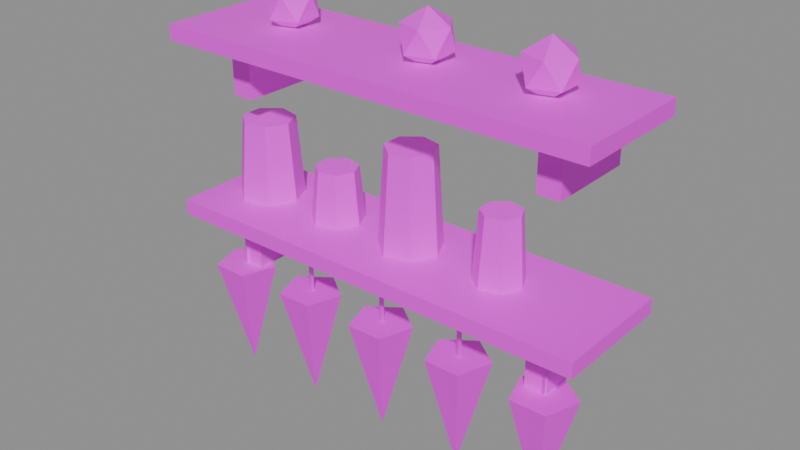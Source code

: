 # Source: prop.shelf_herbs.blend  (saved by Blender 5.2.45; exported with 4.5.12 LTS)
import bpy
from mathutils import Matrix  # noqa: F401  (used for matrix-valued properties, if any)

bpy.ops.wm.read_factory_settings(use_empty=True)
scene = bpy.context.scene
scene.name = 'Scene'

# ---- images (referenced by path relative to the original .blend; pixels are not part of the script)
import os
ASSET_DIR = os.environ.get("B2B_ASSET_DIR", "")  # directory of the original .blend (textures are referenced by path, not embedded)
HERE = os.path.dirname(os.path.abspath(__file__))  # packed textures are extracted next to this script under _unpacked/

def load_image(name, relpath, width, height, colorspace="sRGB"):
    """Load a texture the original file referenced (path relative to the .blend, or extracted next to this script)."""
    p = next((c for c in (os.path.join(HERE, relpath), os.path.join(ASSET_DIR, relpath)) if relpath and os.path.exists(c)), "")
    if p:
        img = bpy.data.images.load(p, check_existing=True)
        img.name = name
    else:  # same state as the original file: an image datablock whose file is absent (Cycles renders it pink)
        img = bpy.data.images.new(name, width, height)
        img.source = "FILE"
        img.filepath = "//" + (relpath or name)
    img.colorspace_settings.name = colorspace
    return img
img_palette_png = load_image('palette.png', 'palette.png', 1024, 1024, 'sRGB')

# ---- materials (node trees are filled in below, after node groups)
mat_palette = bpy.data.materials.new('palette')

# ---- material node trees
mat_palette.use_nodes = True; mat_palette.node_tree.nodes.clear()
_N = mat_palette.node_tree.nodes; _L = mat_palette.node_tree.links
n0 = _N.new('ShaderNodeBsdfPrincipled'); n0.name = 'Principled BSDF'; n0.location = (-200, 100)
n0.inputs[10].default_value = 0.005
n1 = _N.new('ShaderNodeOutputMaterial'); n1.name = 'Material Output'; n1.location = (200, 100)
n2 = _N.new('ShaderNodeTexImage'); n2.name = 'Image Texture'; n2.location = (0, 0)
n2.image = img_palette_png
n2.interpolation = 'Closest'
_L.new(n0.outputs[0], n1.inputs[0])
_L.new(n2.outputs[0], n0.inputs[0])
n1.is_active_output = True

# ---- meshes
me_shelf_herbs = bpy.data.meshes.new('shelf_herbs')
me_shelf_herbs.from_pydata([(-0.5, -0.28, 0.95), (-0.5, -0.28, 0.985), (-0.5, 0.0, 0.95), (-0.5, 0.0, 0.985), (0.5, -0.28, 0.95), (0.5, -0.28, 0.985), (0.5, 0.0, 0.95), (0.5, 0.0, 0.985), (-0.405, -0.2, 0.83), (-0.405, -0.2, 0.95), (-0.405, 0.0, 0.83), (-0.405, 0.0, 0.95), (-0.355, -0.2, 0.83), (-0.355, -0.2, 0.95), (-0.355, 0.0, 0.83), (-0.355, 0.0, 0.95), (0.355, -0.2, 0.83), (0.355, -0.2, 0.95), (0.355, 0.0, 0.83), (0.355, 0.0, 0.95), (0.405, -0.2, 0.83), (0.405, -0.2, 0.95), (0.405, 0.0, 0.83), (0.405, 0.0, 0.95), (-0.5, -0.28, 1.35), (-0.5, -0.28, 1.385), (-0.5, 0.0, 1.35), (-0.5, 0.0, 1.385), (0.5, -0.28, 1.35), (0.5, -0.28, 1.385), (0.5, 0.0, 1.35), (0.5, 0.0, 1.385), (-0.405, -0.2, 1.23), (-0.405, -0.2, 1.35), (-0.405, 0.0, 1.23), (-0.405, 0.0, 1.35), (-0.355, -0.2, 1.23), (-0.355, -0.2, 1.35), (-0.355, 0.0, 1.23), (-0.355, 0.0, 1.35), (0.355, -0.2, 1.23), (0.355, -0.2, 1.35), (0.355, 0.0, 1.23), (0.355, 0.0, 1.35), (0.405, -0.2, 1.23), (0.405, -0.2, 1.35), (0.405, 0.0, 1.23), (0.405, 0.0, 1.35), (-0.305, -0.13, 0.985), (-0.3332, -0.07136, 0.985), (-0.3426, -0.08309, 1.165), (-0.32, -0.13, 1.165), (-0.3332, -0.07136, 0.985), (-0.3967, -0.05688, 0.985), (-0.3934, -0.0715, 1.165), (-0.3426, -0.08309, 1.165), (-0.3967, -0.05688, 0.985), (-0.4476, -0.09746, 0.985), (-0.4341, -0.104, 1.165), (-0.3934, -0.0715, 1.165), (-0.4476, -0.09746, 0.985), (-0.4476, -0.1625, 0.985), (-0.4341, -0.156, 1.165), (-0.4341, -0.104, 1.165), (-0.4476, -0.1625, 0.985), (-0.3967, -0.2031, 0.985), (-0.3934, -0.1885, 1.165), (-0.4341, -0.156, 1.165), (-0.3967, -0.2031, 0.985), (-0.3332, -0.1886, 0.985), (-0.3426, -0.1769, 1.165), (-0.3934, -0.1885, 1.165), (-0.3332, -0.1886, 0.985), (-0.305, -0.13, 0.985), (-0.32, -0.13, 1.165), (-0.3426, -0.1769, 1.165), (-0.32, -0.13, 1.165), (-0.3426, -0.08309, 1.165), (-0.3934, -0.0715, 1.165), (-0.4341, -0.104, 1.165), (-0.4341, -0.156, 1.165), (-0.3934, -0.1885, 1.165), (-0.3426, -0.1769, 1.165), (-0.12, -0.13, 0.985), (-0.1426, -0.08309, 0.985), (-0.1501, -0.09247, 1.105), (-0.132, -0.13, 1.105), (-0.1426, -0.08309, 0.985), (-0.1934, -0.0715, 0.985), (-0.1907, -0.0832, 1.105), (-0.1501, -0.09247, 1.105), (-0.1934, -0.0715, 0.985), (-0.2341, -0.104, 0.985), (-0.2232, -0.1092, 1.105), (-0.1907, -0.0832, 1.105), (-0.2341, -0.104, 0.985), (-0.2341, -0.156, 0.985), (-0.2232, -0.1508, 1.105), (-0.2232, -0.1092, 1.105), (-0.2341, -0.156, 0.985), (-0.1934, -0.1885, 0.985), (-0.1907, -0.1768, 1.105), (-0.2232, -0.1508, 1.105), (-0.1934, -0.1885, 0.985), (-0.1426, -0.1769, 0.985), (-0.1501, -0.1675, 1.105), (-0.1907, -0.1768, 1.105), (-0.1426, -0.1769, 0.985), (-0.12, -0.13, 0.985), (-0.132, -0.13, 1.105), (-0.1501, -0.1675, 1.105), (-0.132, -0.13, 1.105), (-0.1501, -0.09247, 1.105), (-0.1907, -0.0832, 1.105), (-0.2232, -0.1092, 1.105), (-0.2232, -0.1508, 1.105), (-0.1907, -0.1768, 1.105), (-0.1501, -0.1675, 1.105), (0.09, -0.13, 0.985), (0.06364, -0.07527, 0.985), (0.05492, -0.08622, 1.205), (0.076, -0.13, 1.205), (0.06364, -0.07527, 0.985), (0.004424, -0.06176, 0.985), (0.007539, -0.0754, 1.205), (0.05492, -0.08622, 1.205), (0.004424, -0.06176, 0.985), (-0.04307, -0.09963, 0.985), (-0.03045, -0.1057, 1.205), (0.007539, -0.0754, 1.205), (-0.04307, -0.09963, 0.985), (-0.04307, -0.1604, 0.985), (-0.03045, -0.1543, 1.205), (-0.03045, -0.1057, 1.205), (-0.04307, -0.1604, 0.985), (0.004424, -0.1982, 0.985), (0.007539, -0.1846, 1.205), (-0.03045, -0.1543, 1.205), (0.004424, -0.1982, 0.985), (0.06364, -0.1847, 0.985), (0.05492, -0.1738, 1.205), (0.007539, -0.1846, 1.205), (0.06364, -0.1847, 0.985), (0.09, -0.13, 0.985), (0.076, -0.13, 1.205), (0.05492, -0.1738, 1.205), (0.076, -0.13, 1.205), (0.05492, -0.08622, 1.205), (0.007539, -0.0754, 1.205), (-0.03045, -0.1057, 1.205), (-0.03045, -0.1543, 1.205), (0.007539, -0.1846, 1.205), (0.05492, -0.1738, 1.205), (0.295, -0.13, 0.985), (0.2743, -0.087, 0.985), (0.2674, -0.0956, 1.135), (0.284, -0.13, 1.135), (0.2743, -0.087, 0.985), (0.2278, -0.07638, 0.985), (0.2302, -0.0871, 1.135), (0.2674, -0.0956, 1.135), (0.2278, -0.07638, 0.985), (0.1904, -0.1061, 0.985), (0.2004, -0.1109, 1.135), (0.2302, -0.0871, 1.135), (0.1904, -0.1061, 0.985), (0.1904, -0.1539, 0.985), (0.2004, -0.1491, 1.135), (0.2004, -0.1109, 1.135), (0.1904, -0.1539, 0.985), (0.2278, -0.1836, 0.985), (0.2302, -0.1729, 1.135), (0.2004, -0.1491, 1.135), (0.2278, -0.1836, 0.985), (0.2743, -0.173, 0.985), (0.2674, -0.1644, 1.135), (0.2302, -0.1729, 1.135), (0.2743, -0.173, 0.985), (0.295, -0.13, 0.985), (0.284, -0.13, 1.135), (0.2674, -0.1644, 1.135), (0.284, -0.13, 1.135), (0.2674, -0.0956, 1.135), (0.2302, -0.0871, 1.135), (0.2004, -0.1109, 1.135), (0.2004, -0.1491, 1.135), (0.2302, -0.1729, 1.135), (0.2674, -0.1644, 1.135), (-0.3, -0.12, 1.37), (-0.2566, -0.1515, 1.403), (-0.3166, -0.171, 1.403), (-0.3537, -0.12, 1.403), (-0.3166, -0.06896, 1.403), (-0.2566, -0.08846, 1.403), (-0.2834, -0.171, 1.457), (-0.3434, -0.1515, 1.457), (-0.3434, -0.08846, 1.457), (-0.2834, -0.06896, 1.457), (-0.2463, -0.12, 1.457), (-0.3, -0.12, 1.49), (0.05, -0.12, 1.37), (0.09342, -0.1515, 1.403), (0.03342, -0.171, 1.403), (-0.003665, -0.12, 1.403), (0.03342, -0.06896, 1.403), (0.09342, -0.08846, 1.403), (0.06658, -0.171, 1.457), (0.006584, -0.1515, 1.457), (0.006584, -0.08846, 1.457), (0.06658, -0.06896, 1.457), (0.1037, -0.12, 1.457), (0.05, -0.12, 1.49), (0.32, -0.12, 1.37), (0.3634, -0.1515, 1.403), (0.3034, -0.171, 1.403), (0.2663, -0.12, 1.403), (0.3034, -0.06896, 1.403), (0.3634, -0.08846, 1.403), (0.3366, -0.171, 1.457), (0.2766, -0.1515, 1.457), (0.2766, -0.08846, 1.457), (0.3366, -0.06896, 1.457), (0.3737, -0.12, 1.457), (0.32, -0.12, 1.49), (-0.406, -0.2, 0.93), (-0.406, -0.2, 0.83), (-0.397, -0.1948, 0.93), (-0.397, -0.1948, 0.83), (-0.397, -0.2052, 0.93), (-0.397, -0.2052, 0.83), (-0.206, -0.2, 0.93), (-0.197, -0.2052, 0.83), (-0.4, -0.13, 0.83), (-0.197, -0.2052, 0.93), (-0.3334, -0.1784, 0.83), (-0.197, -0.1948, 0.83), (-0.3589, -0.2566, 0.83), (-0.197, -0.1948, 0.93), (-0.4411, -0.2566, 0.83), (-0.206, -0.2, 0.83), (-0.4666, -0.1784, 0.83), (-0.4, -0.2, 0.57), (-0.006, -0.2, 0.93), (0.003, -0.2052, 0.83), (-0.2, -0.13, 0.83), (0.003, -0.2052, 0.93), (-0.1334, -0.1784, 0.83), (0.003, -0.1948, 0.83), (-0.1589, -0.2566, 0.83), (0.003, -0.1948, 0.93), (-0.2411, -0.2566, 0.83), (-0.006, -0.2, 0.83), (-0.2666, -0.1784, 0.83), (-0.2, -0.2, 0.57), (0.194, -0.2, 0.93), (0.203, -0.2052, 0.83), (0.0, -0.13, 0.83), (0.203, -0.2052, 0.93), (0.06657, -0.1784, 0.83), (0.203, -0.1948, 0.83), (0.04114, -0.2566, 0.83), (0.203, -0.1948, 0.93), (-0.04114, -0.2566, 0.83), (0.194, -0.2, 0.83), (-0.06657, -0.1784, 0.83), (0.0, -0.2, 0.57), (0.394, -0.2, 0.93), (0.403, -0.2052, 0.83), (0.2, -0.13, 0.83), (0.403, -0.2052, 0.93), (0.2666, -0.1784, 0.83), (0.403, -0.1948, 0.83), (0.2411, -0.2566, 0.83), (0.403, -0.1948, 0.93), (0.1589, -0.2566, 0.83), (0.394, -0.2, 0.83), (0.1334, -0.1784, 0.83), (0.2, -0.2, 0.57), (0.4, -0.13, 0.83), (0.4666, -0.1784, 0.83), (0.4411, -0.2566, 0.83), (0.3589, -0.2566, 0.83), (0.3334, -0.1784, 0.83), (0.4, -0.2, 0.57)], [], [(0, 1, 3, 2), (2, 3, 7, 6), (6, 7, 5, 4), (4, 5, 1, 0), (2, 6, 4, 0), (7, 3, 1, 5), (8, 9, 11, 10), (10, 11, 15, 14), (14, 15, 13, 12), (12, 13, 9, 8), (10, 14, 12, 8), (15, 11, 9, 13), (16, 17, 19, 18), (18, 19, 23, 22), (22, 23, 21, 20), (20, 21, 17, 16), (18, 22, 20, 16), (23, 19, 17, 21), (24, 25, 27, 26), (26, 27, 31, 30), (30, 31, 29, 28), (28, 29, 25, 24), (26, 30, 28, 24), (31, 27, 25, 29), (32, 33, 35, 34), (34, 35, 39, 38), (38, 39, 37, 36), (36, 37, 33, 32), (34, 38, 36, 32), (39, 35, 33, 37), (40, 41, 43, 42), (42, 43, 47, 46), (46, 47, 45, 44), (44, 45, 41, 40), (42, 46, 44, 40), (47, 43, 41, 45), (48, 49, 50, 51), (52, 53, 54, 55), (56, 57, 58, 59), (60, 61, 62, 63), (64, 65, 66, 67), (68, 69, 70, 71), (72, 73, 74, 75), (76, 77, 78, 79, 80, 81, 82), (83, 84, 85, 86), (87, 88, 89, 90), (91, 92, 93, 94), (95, 96, 97, 98), (99, 100, 101, 102), (103, 104, 105, 106), (107, 108, 109, 110), (111, 112, 113, 114, 115, 116, 117), (118, 119, 120, 121), (122, 123, 124, 125), (126, 127, 128, 129), (130, 131, 132, 133), (134, 135, 136, 137), (138, 139, 140, 141), (142, 143, 144, 145), (146, 147, 148, 149, 150, 151, 152), (153, 154, 155, 156), (157, 158, 159, 160), (161, 162, 163, 164), (165, 166, 167, 168), (169, 170, 171, 172), (173, 174, 175, 176), (177, 178, 179, 180), (181, 182, 183, 184, 185, 186, 187), (188, 189, 190), (189, 188, 193), (188, 190, 191), (188, 191, 192), (188, 192, 193), (189, 193, 198), (190, 189, 194), (191, 190, 195), (192, 191, 196), (193, 192, 197), (189, 198, 194), (190, 194, 195), (191, 195, 196), (192, 196, 197), (193, 197, 198), (194, 198, 199), (195, 194, 199), (196, 195, 199), (197, 196, 199), (198, 197, 199), (200, 201, 202), (201, 200, 205), (200, 202, 203), (200, 203, 204), (200, 204, 205), (201, 205, 210), (202, 201, 206), (203, 202, 207), (204, 203, 208), (205, 204, 209), (201, 210, 206), (202, 206, 207), (203, 207, 208), (204, 208, 209), (205, 209, 210), (206, 210, 211), (207, 206, 211), (208, 207, 211), (209, 208, 211), (210, 209, 211), (212, 213, 214), (213, 212, 217), (212, 214, 215), (212, 215, 216), (212, 216, 217), (213, 217, 222), (214, 213, 218), (215, 214, 219), (216, 215, 220), (217, 216, 221), (213, 222, 218), (214, 218, 219), (215, 219, 220), (216, 220, 221), (217, 221, 222), (218, 222, 223), (219, 218, 223), (220, 219, 223), (221, 220, 223), (222, 221, 223), (224, 226, 227, 225), (226, 228, 229, 227), (228, 224, 225, 229), (228, 226, 224), (225, 227, 229), (233, 237, 230), (244, 246, 253), (232, 234, 241), (239, 235, 231), (256, 258, 265), (234, 236, 241), (237, 233, 231, 235), (245, 249, 242), (236, 238, 241), (230, 237, 235, 239), (232, 240, 238, 236, 234), (238, 240, 241), (233, 230, 239, 231), (251, 247, 243), (240, 232, 241), (268, 270, 277), (246, 248, 253), (249, 245, 243, 247), (257, 261, 254), (248, 250, 253), (242, 249, 247, 251), (244, 252, 250, 248, 246), (250, 252, 253), (245, 242, 251, 243), (263, 259, 255), (252, 244, 253), (278, 279, 283), (258, 260, 265), (261, 257, 255, 259), (269, 273, 266), (260, 262, 265), (254, 261, 259, 263), (256, 264, 262, 260, 258), (262, 264, 265), (257, 254, 263, 255), (275, 271, 267), (264, 256, 265), (270, 272, 277), (273, 269, 267, 271), (272, 274, 277), (266, 273, 271, 275), (268, 276, 274, 272, 270), (274, 276, 277), (269, 266, 275, 267), (276, 268, 277), (279, 280, 283), (280, 281, 283), (278, 282, 281, 280, 279), (281, 282, 283), (282, 278, 283)])
_uv = me_shelf_herbs.uv_layers.new(name='UVMap')
_uv.uv.foreach_set('vector', [0.6875, 0.7222, 0.6875, 0.7222, 0.6875, 0.7222, 0.6875, 0.7222, 0.6875, 0.7222, 0.6875, 0.7222, 0.6875, 0.7222, 0.6875, 0.7222, 0.6875, 0.7222, 0.6875, 0.7222, 0.6875, 0.7222, 0.6875, 0.7222, 0.6875, 0.7222, 0.6875, 0.7222, 0.6875, 0.7222, 0.6875, 0.7222, 0.6875, 0.7222, 0.6875, 0.7222, 0.6875, 0.7222, 0.6875, 0.7222, 0.6875, 0.7222, 0.6875, 0.7222, 0.6875, 0.7222, 0.6875, 0.7222, 0.8125, 0.7222, 0.8125, 0.7222, 0.8125, 0.7222, 0.8125, 0.7222, 0.8125, 0.7222, 0.8125, 0.7222, 0.8125, 0.7222, 0.8125, 0.7222, 0.8125, 0.7222, 0.8125, 0.7222, 0.8125, 0.7222, 0.8125, 0.7222, 0.8125, 0.7222, 0.8125, 0.7222, 0.8125, 0.7222, 0.8125, 0.7222, 0.8125, 0.7222, 0.8125, 0.7222, 0.8125, 0.7222, 0.8125, 0.7222, 0.8125, 0.7222, 0.8125, 0.7222, 0.8125, 0.7222, 0.8125, 0.7222, 0.8125, 0.7222, 0.8125, 0.7222, 0.8125, 0.7222, 0.8125, 0.7222, 0.8125, 0.7222, 0.8125, 0.7222, 0.8125, 0.7222, 0.8125, 0.7222, 0.8125, 0.7222, 0.8125, 0.7222, 0.8125, 0.7222, 0.8125, 0.7222, 0.8125, 0.7222, 0.8125, 0.7222, 0.8125, 0.7222, 0.8125, 0.7222, 0.8125, 0.7222, 0.8125, 0.7222, 0.8125, 0.7222, 0.8125, 0.7222, 0.8125, 0.7222, 0.8125, 0.7222, 0.8125, 0.7222, 0.8125, 0.7222, 0.6875, 0.7222, 0.6875, 0.7222, 0.6875, 0.7222, 0.6875, 0.7222, 0.6875, 0.7222, 0.6875, 0.7222, 0.6875, 0.7222, 0.6875, 0.7222, 0.6875, 0.7222, 0.6875, 0.7222, 0.6875, 0.7222, 0.6875, 0.7222, 0.6875, 0.7222, 0.6875, 0.7222, 0.6875, 0.7222, 0.6875, 0.7222, 0.6875, 0.7222, 0.6875, 0.7222, 0.6875, 0.7222, 0.6875, 0.7222, 0.6875, 0.7222, 0.6875, 0.7222, 0.6875, 0.7222, 0.6875, 0.7222, 0.8125, 0.7222, 0.8125, 0.7222, 0.8125, 0.7222, 0.8125, 0.7222, 0.8125, 0.7222, 0.8125, 0.7222, 0.8125, 0.7222, 0.8125, 0.7222, 0.8125, 0.7222, 0.8125, 0.7222, 0.8125, 0.7222, 0.8125, 0.7222, 0.8125, 0.7222, 0.8125, 0.7222, 0.8125, 0.7222, 0.8125, 0.7222, 0.8125, 0.7222, 0.8125, 0.7222, 0.8125, 0.7222, 0.8125, 0.7222, 0.8125, 0.7222, 0.8125, 0.7222, 0.8125, 0.7222, 0.8125, 0.7222, 0.8125, 0.7222, 0.8125, 0.7222, 0.8125, 0.7222, 0.8125, 0.7222, 0.8125, 0.7222, 0.8125, 0.7222, 0.8125, 0.7222, 0.8125, 0.7222, 0.8125, 0.7222, 0.8125, 0.7222, 0.8125, 0.7222, 0.8125, 0.7222, 0.8125, 0.7222, 0.8125, 0.7222, 0.8125, 0.7222, 0.8125, 0.7222, 0.8125, 0.7222, 0.8125, 0.7222, 0.8125, 0.7222, 0.8125, 0.7222, 0.8125, 0.7222, 0.8125, 0.7222, 0.8125, 0.7222, 0.8125, 0.7222, 0.5625, 0.9444, 0.5625, 0.9444, 0.5625, 0.9444, 0.5625, 0.9444, 0.5625, 0.9444, 0.5625, 0.9444, 0.5625, 0.9444, 0.5625, 0.9444, 0.5625, 0.9444, 0.5625, 0.9444, 0.5625, 0.9444, 0.5625, 0.9444, 0.5625, 0.9444, 0.5625, 0.9444, 0.5625, 0.9444, 0.5625, 0.9444, 0.5625, 0.9444, 0.5625, 0.9444, 0.5625, 0.9444, 0.5625, 0.9444, 0.5625, 0.9444, 0.5625, 0.9444, 0.5625, 0.9444, 0.5625, 0.9444, 0.5625, 0.9444, 0.5625, 0.9444, 0.5625, 0.9444, 0.5625, 0.9444, 0.9375, 0.8333, 0.9375, 0.8333, 0.9375, 0.8333, 0.9375, 0.8333, 0.9375, 0.8333, 0.9375, 0.8333, 0.9375, 0.8333, 0.6875, 0.9444, 0.6875, 0.9444, 0.6875, 0.9444, 0.6875, 0.9444, 0.6875, 0.9444, 0.6875, 0.9444, 0.6875, 0.9444, 0.6875, 0.9444, 0.6875, 0.9444, 0.6875, 0.9444, 0.6875, 0.9444, 0.6875, 0.9444, 0.6875, 0.9444, 0.6875, 0.9444, 0.6875, 0.9444, 0.6875, 0.9444, 0.6875, 0.9444, 0.6875, 0.9444, 0.6875, 0.9444, 0.6875, 0.9444, 0.6875, 0.9444, 0.6875, 0.9444, 0.6875, 0.9444, 0.6875, 0.9444, 0.6875, 0.9444, 0.6875, 0.9444, 0.6875, 0.9444, 0.6875, 0.9444, 0.9375, 0.8333, 0.9375, 0.8333, 0.9375, 0.8333, 0.9375, 0.8333, 0.9375, 0.8333, 0.9375, 0.8333, 0.9375, 0.8333, 0.3125, 0.6111, 0.3125, 0.6111, 0.3125, 0.6111, 0.3125, 0.6111, 0.3125, 0.6111, 0.3125, 0.6111, 0.3125, 0.6111, 0.3125, 0.6111, 0.3125, 0.6111, 0.3125, 0.6111, 0.3125, 0.6111, 0.3125, 0.6111, 0.3125, 0.6111, 0.3125, 0.6111, 0.3125, 0.6111, 0.3125, 0.6111, 0.3125, 0.6111, 0.3125, 0.6111, 0.3125, 0.6111, 0.3125, 0.6111, 0.3125, 0.6111, 0.3125, 0.6111, 0.3125, 0.6111, 0.3125, 0.6111, 0.3125, 0.6111, 0.3125, 0.6111, 0.3125, 0.6111, 0.3125, 0.6111, 0.9375, 0.8333, 0.9375, 0.8333, 0.9375, 0.8333, 0.9375, 0.8333, 0.9375, 0.8333, 0.9375, 0.8333, 0.9375, 0.8333, 0.4375, 0.9444, 0.4375, 0.9444, 0.4375, 0.9444, 0.4375, 0.9444, 0.4375, 0.9444, 0.4375, 0.9444, 0.4375, 0.9444, 0.4375, 0.9444, 0.4375, 0.9444, 0.4375, 0.9444, 0.4375, 0.9444, 0.4375, 0.9444, 0.4375, 0.9444, 0.4375, 0.9444, 0.4375, 0.9444, 0.4375, 0.9444, 0.4375, 0.9444, 0.4375, 0.9444, 0.4375, 0.9444, 0.4375, 0.9444, 0.4375, 0.9444, 0.4375, 0.9444, 0.4375, 0.9444, 0.4375, 0.9444, 0.4375, 0.9444, 0.4375, 0.9444, 0.4375, 0.9444, 0.4375, 0.9444, 0.9375, 0.8333, 0.9375, 0.8333, 0.9375, 0.8333, 0.9375, 0.8333, 0.9375, 0.8333, 0.9375, 0.8333, 0.9375, 0.8333, 0.6875, 0.8333, 0.6875, 0.8333, 0.6875, 0.8333, 0.6875, 0.8333, 0.6875, 0.8333, 0.6875, 0.8333, 0.6875, 0.8333, 0.6875, 0.8333, 0.6875, 0.8333, 0.6875, 0.8333, 0.6875, 0.8333, 0.6875, 0.8333, 0.6875, 0.8333, 0.6875, 0.8333, 0.6875, 0.8333, 0.6875, 0.8333, 0.6875, 0.8333, 0.6875, 0.8333, 0.6875, 0.8333, 0.6875, 0.8333, 0.6875, 0.8333, 0.6875, 0.8333, 0.6875, 0.8333, 0.6875, 0.8333, 0.6875, 0.8333, 0.6875, 0.8333, 0.6875, 0.8333, 0.6875, 0.8333, 0.6875, 0.8333, 0.6875, 0.8333, 0.6875, 0.8333, 0.6875, 0.8333, 0.6875, 0.8333, 0.6875, 0.8333, 0.6875, 0.8333, 0.6875, 0.8333, 0.6875, 0.8333, 0.6875, 0.8333, 0.6875, 0.8333, 0.6875, 0.8333, 0.6875, 0.8333, 0.6875, 0.8333, 0.6875, 0.8333, 0.6875, 0.8333, 0.6875, 0.8333, 0.6875, 0.8333, 0.6875, 0.8333, 0.6875, 0.8333, 0.6875, 0.8333, 0.6875, 0.8333, 0.6875, 0.8333, 0.6875, 0.8333, 0.6875, 0.8333, 0.6875, 0.8333, 0.6875, 0.8333, 0.6875, 0.8333, 0.6875, 0.8333, 0.6875, 0.8333, 0.6875, 0.8333, 0.6875, 0.8333, 0.6875, 0.2778, 0.6875, 0.2778, 0.6875, 0.2778, 0.6875, 0.2778, 0.6875, 0.2778, 0.6875, 0.2778, 0.6875, 0.2778, 0.6875, 0.2778, 0.6875, 0.2778, 0.6875, 0.2778, 0.6875, 0.2778, 0.6875, 0.2778, 0.6875, 0.2778, 0.6875, 0.2778, 0.6875, 0.2778, 0.6875, 0.2778, 0.6875, 0.2778, 0.6875, 0.2778, 0.6875, 0.2778, 0.6875, 0.2778, 0.6875, 0.2778, 0.6875, 0.2778, 0.6875, 0.2778, 0.6875, 0.2778, 0.6875, 0.2778, 0.6875, 0.2778, 0.6875, 0.2778, 0.6875, 0.2778, 0.6875, 0.2778, 0.6875, 0.2778, 0.6875, 0.2778, 0.6875, 0.2778, 0.6875, 0.2778, 0.6875, 0.2778, 0.6875, 0.2778, 0.6875, 0.2778, 0.6875, 0.2778, 0.6875, 0.2778, 0.6875, 0.2778, 0.6875, 0.2778, 0.6875, 0.2778, 0.6875, 0.2778, 0.6875, 0.2778, 0.6875, 0.2778, 0.6875, 0.2778, 0.6875, 0.2778, 0.6875, 0.2778, 0.6875, 0.2778, 0.6875, 0.2778, 0.6875, 0.2778, 0.6875, 0.2778, 0.6875, 0.2778, 0.6875, 0.2778, 0.6875, 0.2778, 0.6875, 0.2778, 0.6875, 0.2778, 0.6875, 0.2778, 0.6875, 0.2778, 0.6875, 0.2778, 0.6875, 0.2778, 0.6875, 0.2778, 0.6875, 0.2778, 0.6875, 0.2778, 0.6875, 0.2778, 0.6875, 0.2778, 0.6875, 0.2778, 0.6875, 0.2778, 0.6875, 0.2778, 0.6875, 0.2778, 0.6875, 0.2778, 0.6875, 0.2778, 0.6875, 0.2778, 0.6875, 0.2778, 0.6875, 0.2778, 0.6875, 0.2778, 0.6875, 0.2778, 0.6875, 0.2778, 0.6875, 0.2778, 0.6875, 0.2778, 0.6875, 0.2778, 0.6875, 0.2778, 0.6875, 0.2778, 0.6875, 0.2778, 0.6875, 0.2778, 0.6875, 0.2778, 0.6875, 0.2778, 0.6875, 0.2778, 0.6875, 0.2778, 0.6875, 0.2778, 0.6875, 0.2778, 0.6875, 0.2778, 0.6875, 0.2778, 0.6875, 0.2778, 0.6875, 0.2778, 0.6875, 0.2778, 0.6875, 0.2778, 0.6875, 0.2778, 0.6875, 0.2778, 0.6875, 0.2778, 0.6875, 0.2778, 0.6875, 0.2778, 0.6875, 0.2778, 0.6875, 0.2778, 0.6875, 0.2778, 0.6875, 0.2778, 0.6875, 0.2778, 0.6875, 0.2778, 0.6875, 0.2778, 0.6875, 0.2778, 0.6875, 0.2778, 0.6875, 0.2778, 0.6875, 0.2778, 0.6875, 0.2778, 0.6875, 0.2778, 0.6875, 0.2778, 0.6875, 0.2778, 0.6875, 0.2778, 0.6875, 0.2778, 0.6875, 0.2778, 0.6875, 0.2778, 0.8125, 0.7222, 0.8125, 0.7222, 0.8125, 0.7222, 0.8125, 0.7222, 0.8125, 0.7222, 0.8125, 0.7222, 0.8125, 0.7222, 0.8125, 0.7222, 0.8125, 0.7222, 0.8125, 0.7222, 0.8125, 0.7222, 0.8125, 0.7222, 0.8125, 0.7222, 0.8125, 0.7222, 0.8125, 0.7222, 0.8125, 0.7222, 0.8125, 0.7222, 0.8125, 0.7222, 0.8125, 0.7222, 0.8125, 0.7222, 0.8125, 0.7222, 0.5625, 0.5, 0.5625, 0.5, 0.5625, 0.5, 0.3125, 0.5, 0.3125, 0.5, 0.3125, 0.5, 0.8125, 0.7222, 0.8125, 0.7222, 0.8125, 0.7222, 0.5625, 0.5, 0.5625, 0.5, 0.5625, 0.5, 0.3125, 0.5, 0.3125, 0.5, 0.3125, 0.5, 0.8125, 0.7222, 0.8125, 0.7222, 0.8125, 0.7222, 0.8125, 0.7222, 0.8125, 0.7222, 0.8125, 0.7222, 0.8125, 0.7222, 0.3125, 0.5, 0.3125, 0.5, 0.3125, 0.5, 0.8125, 0.7222, 0.8125, 0.7222, 0.8125, 0.7222, 0.8125, 0.7222, 0.3125, 0.5, 0.3125, 0.5, 0.3125, 0.5, 0.3125, 0.5, 0.3125, 0.5, 0.3125, 0.5, 0.3125, 0.5, 0.3125, 0.5, 0.8125, 0.7222, 0.8125, 0.7222, 0.8125, 0.7222, 0.8125, 0.7222, 0.8125, 0.7222, 0.8125, 0.7222, 0.8125, 0.7222, 0.3125, 0.5, 0.3125, 0.5, 0.3125, 0.5, 0.0625, 0.5, 0.0625, 0.5, 0.0625, 0.5, 0.5625, 0.5, 0.5625, 0.5, 0.5625, 0.5, 0.8125, 0.7222, 0.8125, 0.7222, 0.8125, 0.7222, 0.8125, 0.7222, 0.8125, 0.7222, 0.8125, 0.7222, 0.8125, 0.7222, 0.5625, 0.5, 0.5625, 0.5, 0.5625, 0.5, 0.8125, 0.7222, 0.8125, 0.7222, 0.8125, 0.7222, 0.8125, 0.7222, 0.5625, 0.5, 0.5625, 0.5, 0.5625, 0.5, 0.5625, 0.5, 0.5625, 0.5, 0.5625, 0.5, 0.5625, 0.5, 0.5625, 0.5, 0.8125, 0.7222, 0.8125, 0.7222, 0.8125, 0.7222, 0.8125, 0.7222, 0.8125, 0.7222, 0.8125, 0.7222, 0.8125, 0.7222, 0.5625, 0.5, 0.5625, 0.5, 0.5625, 0.5, 0.0625, 0.5, 0.0625, 0.5, 0.0625, 0.5, 0.5625, 0.5, 0.5625, 0.5, 0.5625, 0.5, 0.8125, 0.7222, 0.8125, 0.7222, 0.8125, 0.7222, 0.8125, 0.7222, 0.8125, 0.7222, 0.8125, 0.7222, 0.8125, 0.7222, 0.5625, 0.5, 0.5625, 0.5, 0.5625, 0.5, 0.8125, 0.7222, 0.8125, 0.7222, 0.8125, 0.7222, 0.8125, 0.7222, 0.5625, 0.5, 0.5625, 0.5, 0.5625, 0.5, 0.5625, 0.5, 0.5625, 0.5, 0.5625, 0.5, 0.5625, 0.5, 0.5625, 0.5, 0.8125, 0.7222, 0.8125, 0.7222, 0.8125, 0.7222, 0.8125, 0.7222, 0.8125, 0.7222, 0.8125, 0.7222, 0.8125, 0.7222, 0.5625, 0.5, 0.5625, 0.5, 0.5625, 0.5, 0.0625, 0.5, 0.0625, 0.5, 0.0625, 0.5, 0.8125, 0.7222, 0.8125, 0.7222, 0.8125, 0.7222, 0.8125, 0.7222, 0.0625, 0.5, 0.0625, 0.5, 0.0625, 0.5, 0.8125, 0.7222, 0.8125, 0.7222, 0.8125, 0.7222, 0.8125, 0.7222, 0.0625, 0.5, 0.0625, 0.5, 0.0625, 0.5, 0.0625, 0.5, 0.0625, 0.5, 0.0625, 0.5, 0.0625, 0.5, 0.0625, 0.5, 0.8125, 0.7222, 0.8125, 0.7222, 0.8125, 0.7222, 0.8125, 0.7222, 0.0625, 0.5, 0.0625, 0.5, 0.0625, 0.5, 0.0625, 0.5, 0.0625, 0.5, 0.0625, 0.5, 0.0625, 0.5, 0.0625, 0.5, 0.0625, 0.5, 0.0625, 0.5, 0.0625, 0.5, 0.0625, 0.5, 0.0625, 0.5, 0.0625, 0.5, 0.0625, 0.5, 0.0625, 0.5, 0.0625, 0.5, 0.0625, 0.5, 0.0625, 0.5, 0.0625, 0.5])
me_shelf_herbs.materials.append(mat_palette)
me_shelf_herbs.update()

# ---- objects
ob_shelf_herbs = bpy.data.objects.new('shelf_herbs', me_shelf_herbs)

# ---- transforms, parenting, visibility, modifiers, constraints
ob_shelf_herbs.location = (0.0, 0.0, 0.0)

# ---- collection membership
scene.collection.objects.link(ob_shelf_herbs)

# ---- scene / render settings (as saved in the file)
scene.frame_start = 1; scene.frame_end = 250; scene.frame_set(1)
scene.render.engine = 'BLENDER_EEVEE_NEXT'
scene.render.bake_bias = 0.0
scene.render.bake_samples = 0
scene.render.compositor_device = 'GPU'
scene.eevee.use_volume_custom_range = False
scene.eevee.fast_gi_thickness_near = 0.1
scene.eevee.fast_gi_thickness_far = 0.0
scene.eevee.ray_tracing_options.screen_trace_thickness = 0.1
bpy.context.view_layer.update()

# ---- added for rendering (the .blend has no active camera and no usable light): camera, sun + grey world if the file has none
cam_auto = bpy.data.cameras.new('AutoCamera')
cam_auto.lens = 50.0
cam_auto.sensor_width = 36.0
cam_auto.clip_end = 1000.0
ob_auto_camera = bpy.data.objects.new('AutoCamera', cam_auto)
scene.collection.objects.link(ob_auto_camera)
ob_auto_camera.location = (1.28363, -1.68036, 2.0569)
ob_auto_camera.rotation_euler = (1.09748, -7.21219e-08, 0.694738)
scene.camera = ob_auto_camera
light_auto_sun = bpy.data.lights.new('AutoSun', 'SUN')
light_auto_sun.energy = 3.0
light_auto_sun.angle = 0.0523599
ob_auto_sun = bpy.data.objects.new('AutoSun', light_auto_sun)
scene.collection.objects.link(ob_auto_sun)
ob_auto_sun.rotation_euler = (0.872665, 0.174533, 0.523599)
if scene.world is None:
    world_auto = bpy.data.worlds.new('AutoWorld')
    world_auto.color = (0.3, 0.3, 0.3)
    scene.world = world_auto
bpy.context.view_layer.update()
